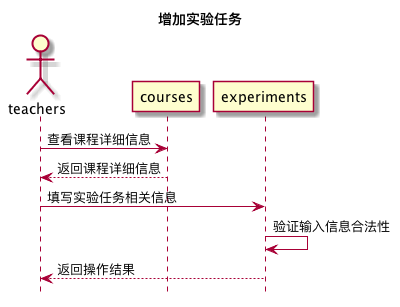

The diagram above was rendered by PlantUML. Its source (embedded in the PNG):
@startuml 增加实验任务
title 增加实验任务
hide footbox
actor teachers
teachers -> courses: 查看课程详细信息
courses --> teachers: 返回课程详细信息
teachers -> experiments: 填写实验任务相关信息
experiments -> experiments: 验证输入信息合法性
experiments --> teachers: 返回操作结果
@enduml